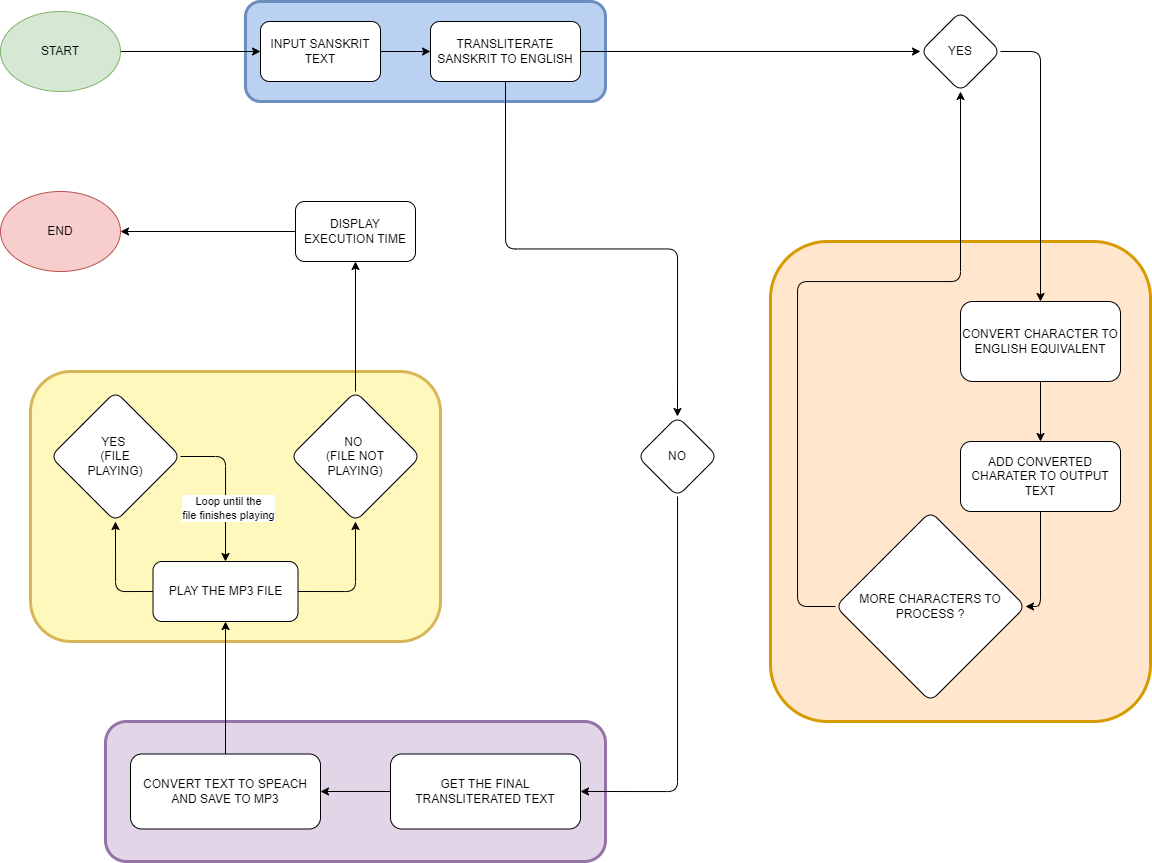

The diagram above was exported from draw.io. Its source (the exported page's mxGraphModel, read from the mxfile embedded in the PNG):
<mxGraphModel dx="1687" dy="1040" grid="1" gridSize="10" guides="1" tooltips="1" connect="1" arrows="1" fold="1" page="1" pageScale="1" pageWidth="1600" pageHeight="900" math="0" shadow="0">
  <root>
    <mxCell id="0" />
    <mxCell id="1" parent="0" />
    <mxCell id="JCg_1PjJc4DuJGZlMitJ-40" value="" style="rounded=1;whiteSpace=wrap;html=1;fillStyle=solid;fillColor=#BAD1F2;strokeColor=#6c8ebf;strokeWidth=3;" vertex="1" parent="1">
      <mxGeometry x="470" y="15" width="360" height="100" as="geometry" />
    </mxCell>
    <mxCell id="JCg_1PjJc4DuJGZlMitJ-39" value="" style="rounded=1;whiteSpace=wrap;html=1;fillStyle=solid;fillColor=#e1d5e7;strokeColor=#9673a6;strokeWidth=3;" vertex="1" parent="1">
      <mxGeometry x="330" y="735" width="500" height="140" as="geometry" />
    </mxCell>
    <mxCell id="JCg_1PjJc4DuJGZlMitJ-37" value="" style="rounded=1;whiteSpace=wrap;html=1;fillStyle=solid;fillColor=#ffe6cc;strokeColor=#d79b00;strokeWidth=3;" vertex="1" parent="1">
      <mxGeometry x="995" y="255" width="380" height="480" as="geometry" />
    </mxCell>
    <mxCell id="JCg_1PjJc4DuJGZlMitJ-38" value="" style="rounded=1;whiteSpace=wrap;html=1;fillStyle=solid;fillColor=#FFF8BD;strokeColor=#d6b656;strokeWidth=3;" vertex="1" parent="1">
      <mxGeometry x="255" y="385" width="410" height="270" as="geometry" />
    </mxCell>
    <mxCell id="JCg_1PjJc4DuJGZlMitJ-3" style="edgeStyle=orthogonalEdgeStyle;rounded=1;orthogonalLoop=1;jettySize=auto;html=1;entryX=0;entryY=0.5;entryDx=0;entryDy=0;exitX=1;exitY=0.5;exitDx=0;exitDy=0;" edge="1" parent="1" source="JCg_1PjJc4DuJGZlMitJ-34" target="JCg_1PjJc4DuJGZlMitJ-2">
      <mxGeometry relative="1" as="geometry">
        <mxPoint x="355" y="90" as="sourcePoint" />
      </mxGeometry>
    </mxCell>
    <mxCell id="JCg_1PjJc4DuJGZlMitJ-5" style="edgeStyle=orthogonalEdgeStyle;rounded=1;orthogonalLoop=1;jettySize=auto;html=1;entryX=0;entryY=0.5;entryDx=0;entryDy=0;" edge="1" parent="1" source="JCg_1PjJc4DuJGZlMitJ-2" target="JCg_1PjJc4DuJGZlMitJ-4">
      <mxGeometry relative="1" as="geometry" />
    </mxCell>
    <mxCell id="JCg_1PjJc4DuJGZlMitJ-2" value="INPUT SANSKRIT TEXT" style="rounded=1;whiteSpace=wrap;html=1;" vertex="1" parent="1">
      <mxGeometry x="485" y="35" width="120" height="60" as="geometry" />
    </mxCell>
    <mxCell id="JCg_1PjJc4DuJGZlMitJ-7" style="edgeStyle=orthogonalEdgeStyle;rounded=1;orthogonalLoop=1;jettySize=auto;html=1;entryX=0;entryY=0.5;entryDx=0;entryDy=0;" edge="1" parent="1" source="JCg_1PjJc4DuJGZlMitJ-4" target="JCg_1PjJc4DuJGZlMitJ-6">
      <mxGeometry relative="1" as="geometry" />
    </mxCell>
    <mxCell id="JCg_1PjJc4DuJGZlMitJ-46" style="edgeStyle=orthogonalEdgeStyle;rounded=1;orthogonalLoop=1;jettySize=auto;html=1;exitX=0.5;exitY=1;exitDx=0;exitDy=0;entryX=0.5;entryY=0;entryDx=0;entryDy=0;" edge="1" parent="1" source="JCg_1PjJc4DuJGZlMitJ-4" target="JCg_1PjJc4DuJGZlMitJ-45">
      <mxGeometry relative="1" as="geometry" />
    </mxCell>
    <mxCell id="JCg_1PjJc4DuJGZlMitJ-4" value="&lt;div&gt;TRANSLITERATE SANSKRIT TO ENGLISH&lt;/div&gt;" style="rounded=1;whiteSpace=wrap;html=1;" vertex="1" parent="1">
      <mxGeometry x="655" y="35" width="150" height="60" as="geometry" />
    </mxCell>
    <mxCell id="JCg_1PjJc4DuJGZlMitJ-10" style="edgeStyle=orthogonalEdgeStyle;rounded=1;orthogonalLoop=1;jettySize=auto;html=1;entryX=0.5;entryY=0;entryDx=0;entryDy=0;exitX=1;exitY=0.5;exitDx=0;exitDy=0;" edge="1" parent="1" source="JCg_1PjJc4DuJGZlMitJ-6" target="JCg_1PjJc4DuJGZlMitJ-8">
      <mxGeometry relative="1" as="geometry">
        <Array as="points">
          <mxPoint x="1265" y="65" />
        </Array>
      </mxGeometry>
    </mxCell>
    <mxCell id="JCg_1PjJc4DuJGZlMitJ-6" value="YES" style="rhombus;whiteSpace=wrap;html=1;rounded=1;" vertex="1" parent="1">
      <mxGeometry x="1145" y="25" width="80" height="80" as="geometry" />
    </mxCell>
    <mxCell id="JCg_1PjJc4DuJGZlMitJ-12" style="edgeStyle=orthogonalEdgeStyle;rounded=1;orthogonalLoop=1;jettySize=auto;html=1;entryX=0.5;entryY=0;entryDx=0;entryDy=0;" edge="1" parent="1" source="JCg_1PjJc4DuJGZlMitJ-8" target="JCg_1PjJc4DuJGZlMitJ-11">
      <mxGeometry relative="1" as="geometry" />
    </mxCell>
    <mxCell id="JCg_1PjJc4DuJGZlMitJ-8" value="CONVERT CHARACTER TO ENGLISH EQUIVALENT" style="rounded=1;whiteSpace=wrap;html=1;" vertex="1" parent="1">
      <mxGeometry x="1185" y="315" width="160" height="80" as="geometry" />
    </mxCell>
    <mxCell id="JCg_1PjJc4DuJGZlMitJ-14" style="edgeStyle=orthogonalEdgeStyle;rounded=1;orthogonalLoop=1;jettySize=auto;html=1;entryX=1;entryY=0.5;entryDx=0;entryDy=0;" edge="1" parent="1" source="JCg_1PjJc4DuJGZlMitJ-11" target="JCg_1PjJc4DuJGZlMitJ-13">
      <mxGeometry relative="1" as="geometry">
        <Array as="points">
          <mxPoint x="1265" y="620" />
        </Array>
      </mxGeometry>
    </mxCell>
    <mxCell id="JCg_1PjJc4DuJGZlMitJ-11" value="ADD CONVERTED CHARATER TO OUTPUT TEXT" style="rounded=1;whiteSpace=wrap;html=1;" vertex="1" parent="1">
      <mxGeometry x="1185" y="455" width="160" height="70" as="geometry" />
    </mxCell>
    <mxCell id="JCg_1PjJc4DuJGZlMitJ-15" style="edgeStyle=orthogonalEdgeStyle;rounded=1;orthogonalLoop=1;jettySize=auto;html=1;exitX=0;exitY=0.5;exitDx=0;exitDy=0;" edge="1" parent="1" source="JCg_1PjJc4DuJGZlMitJ-13" target="JCg_1PjJc4DuJGZlMitJ-6">
      <mxGeometry relative="1" as="geometry">
        <Array as="points">
          <mxPoint x="1022" y="620" />
          <mxPoint x="1022" y="295" />
          <mxPoint x="1185" y="295" />
        </Array>
      </mxGeometry>
    </mxCell>
    <mxCell id="JCg_1PjJc4DuJGZlMitJ-13" value="MORE CHARACTERS TO PROCESS ?" style="rhombus;whiteSpace=wrap;html=1;rounded=1;" vertex="1" parent="1">
      <mxGeometry x="1060" y="525" width="190" height="190" as="geometry" />
    </mxCell>
    <mxCell id="JCg_1PjJc4DuJGZlMitJ-21" style="edgeStyle=orthogonalEdgeStyle;rounded=1;orthogonalLoop=1;jettySize=auto;html=1;entryX=1;entryY=0.5;entryDx=0;entryDy=0;" edge="1" parent="1" source="JCg_1PjJc4DuJGZlMitJ-18" target="JCg_1PjJc4DuJGZlMitJ-20">
      <mxGeometry relative="1" as="geometry" />
    </mxCell>
    <mxCell id="JCg_1PjJc4DuJGZlMitJ-18" value="GET THE FINAL TRANSLITERATED TEXT" style="rounded=1;whiteSpace=wrap;html=1;" vertex="1" parent="1">
      <mxGeometry x="615" y="767.5" width="190" height="75" as="geometry" />
    </mxCell>
    <mxCell id="JCg_1PjJc4DuJGZlMitJ-23" style="edgeStyle=orthogonalEdgeStyle;rounded=1;orthogonalLoop=1;jettySize=auto;html=1;entryX=0.5;entryY=1;entryDx=0;entryDy=0;" edge="1" parent="1" source="JCg_1PjJc4DuJGZlMitJ-20" target="JCg_1PjJc4DuJGZlMitJ-22">
      <mxGeometry relative="1" as="geometry" />
    </mxCell>
    <mxCell id="JCg_1PjJc4DuJGZlMitJ-20" value="CONVERT TEXT TO SPEACH AND SAVE TO MP3" style="rounded=1;whiteSpace=wrap;html=1;" vertex="1" parent="1">
      <mxGeometry x="355" y="767.5" width="190" height="75" as="geometry" />
    </mxCell>
    <mxCell id="JCg_1PjJc4DuJGZlMitJ-26" style="edgeStyle=orthogonalEdgeStyle;rounded=1;orthogonalLoop=1;jettySize=auto;html=1;entryX=0.5;entryY=1;entryDx=0;entryDy=0;exitX=0;exitY=0.5;exitDx=0;exitDy=0;" edge="1" parent="1" source="JCg_1PjJc4DuJGZlMitJ-22" target="JCg_1PjJc4DuJGZlMitJ-25">
      <mxGeometry relative="1" as="geometry" />
    </mxCell>
    <mxCell id="JCg_1PjJc4DuJGZlMitJ-29" style="edgeStyle=orthogonalEdgeStyle;rounded=1;orthogonalLoop=1;jettySize=auto;html=1;entryX=0.5;entryY=1;entryDx=0;entryDy=0;exitX=1;exitY=0.5;exitDx=0;exitDy=0;" edge="1" parent="1" source="JCg_1PjJc4DuJGZlMitJ-22" target="JCg_1PjJc4DuJGZlMitJ-28">
      <mxGeometry relative="1" as="geometry" />
    </mxCell>
    <mxCell id="JCg_1PjJc4DuJGZlMitJ-22" value="PLAY THE MP3 FILE" style="rounded=1;whiteSpace=wrap;html=1;" vertex="1" parent="1">
      <mxGeometry x="377.5" y="575" width="145" height="60" as="geometry" />
    </mxCell>
    <mxCell id="JCg_1PjJc4DuJGZlMitJ-30" style="edgeStyle=orthogonalEdgeStyle;rounded=1;orthogonalLoop=1;jettySize=auto;html=1;entryX=0.5;entryY=0;entryDx=0;entryDy=0;exitX=1;exitY=0.5;exitDx=0;exitDy=0;" edge="1" parent="1" source="JCg_1PjJc4DuJGZlMitJ-25" target="JCg_1PjJc4DuJGZlMitJ-22">
      <mxGeometry relative="1" as="geometry" />
    </mxCell>
    <mxCell id="JCg_1PjJc4DuJGZlMitJ-31" value="Loop until the&lt;div&gt;file finishes playing&lt;br&gt;&lt;/div&gt;" style="edgeLabel;html=1;align=center;verticalAlign=middle;resizable=0;points=[];rounded=1;" vertex="1" connectable="0" parent="JCg_1PjJc4DuJGZlMitJ-30">
      <mxGeometry x="0.2844" y="1" relative="1" as="geometry">
        <mxPoint x="1" as="offset" />
      </mxGeometry>
    </mxCell>
    <mxCell id="JCg_1PjJc4DuJGZlMitJ-25" value="YES&amp;nbsp;&lt;div&gt;(FILE&lt;/div&gt;&lt;div&gt;PLAYING)&lt;/div&gt;" style="rhombus;whiteSpace=wrap;html=1;rounded=1;" vertex="1" parent="1">
      <mxGeometry x="275" y="405" width="130" height="130" as="geometry" />
    </mxCell>
    <mxCell id="JCg_1PjJc4DuJGZlMitJ-33" style="edgeStyle=orthogonalEdgeStyle;rounded=1;orthogonalLoop=1;jettySize=auto;html=1;entryX=0.5;entryY=1;entryDx=0;entryDy=0;" edge="1" parent="1" source="JCg_1PjJc4DuJGZlMitJ-28" target="JCg_1PjJc4DuJGZlMitJ-32">
      <mxGeometry relative="1" as="geometry" />
    </mxCell>
    <mxCell id="JCg_1PjJc4DuJGZlMitJ-28" value="NO&amp;nbsp;&lt;div&gt;(FILE NOT&lt;/div&gt;&lt;div&gt;PLAYING)&lt;/div&gt;" style="rhombus;whiteSpace=wrap;html=1;rounded=1;" vertex="1" parent="1">
      <mxGeometry x="515" y="405" width="130" height="130" as="geometry" />
    </mxCell>
    <mxCell id="JCg_1PjJc4DuJGZlMitJ-36" style="edgeStyle=orthogonalEdgeStyle;rounded=1;orthogonalLoop=1;jettySize=auto;html=1;entryX=1;entryY=0.5;entryDx=0;entryDy=0;" edge="1" parent="1" source="JCg_1PjJc4DuJGZlMitJ-32" target="JCg_1PjJc4DuJGZlMitJ-35">
      <mxGeometry relative="1" as="geometry" />
    </mxCell>
    <mxCell id="JCg_1PjJc4DuJGZlMitJ-32" value="DISPLAY EXECUTION TIME" style="rounded=1;whiteSpace=wrap;html=1;" vertex="1" parent="1">
      <mxGeometry x="520" y="215" width="120" height="60" as="geometry" />
    </mxCell>
    <mxCell id="JCg_1PjJc4DuJGZlMitJ-34" value="START" style="ellipse;whiteSpace=wrap;html=1;fillColor=#d5e8d4;strokeColor=#82b366;rounded=1;" vertex="1" parent="1">
      <mxGeometry x="225" y="25" width="120" height="80" as="geometry" />
    </mxCell>
    <mxCell id="JCg_1PjJc4DuJGZlMitJ-35" value="END" style="ellipse;whiteSpace=wrap;html=1;fillColor=#f8cecc;strokeColor=#b85450;rounded=1;" vertex="1" parent="1">
      <mxGeometry x="225" y="205" width="120" height="80" as="geometry" />
    </mxCell>
    <mxCell id="JCg_1PjJc4DuJGZlMitJ-48" style="edgeStyle=orthogonalEdgeStyle;rounded=1;orthogonalLoop=1;jettySize=auto;html=1;entryX=1;entryY=0.5;entryDx=0;entryDy=0;" edge="1" parent="1" source="JCg_1PjJc4DuJGZlMitJ-45" target="JCg_1PjJc4DuJGZlMitJ-18">
      <mxGeometry relative="1" as="geometry">
        <Array as="points">
          <mxPoint x="902" y="805" />
        </Array>
      </mxGeometry>
    </mxCell>
    <mxCell id="JCg_1PjJc4DuJGZlMitJ-45" value="NO" style="rhombus;whiteSpace=wrap;html=1;rounded=1;" vertex="1" parent="1">
      <mxGeometry x="862" y="430" width="80" height="80" as="geometry" />
    </mxCell>
  </root>
</mxGraphModel>